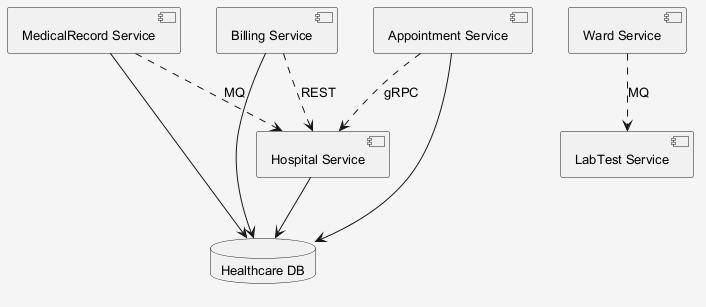

The diagram above was rendered by PlantUML. Its source (embedded in the PNG):
@startuml
skinparam shadowing false
skinparam backgroundColor #F5F5F5
skinparam defaultFontSize 13
component "Hospital Service" as C_HospitalService
component "Ward Service" as C_WardService
component "MedicalRecord Service" as C_MedicalRecordService
component "Billing Service" as C_BillingService
component "Appointment Service" as C_AppointmentService
component "LabTest Service" as C_LabTestService
database "Healthcare DB" as DB_healthcare
C_HospitalService --> DB_healthcare
C_MedicalRecordService --> DB_healthcare
C_BillingService --> DB_healthcare
C_AppointmentService --> DB_healthcare
C_WardService ..> C_LabTestService : MQ
C_MedicalRecordService ..> C_HospitalService : MQ
C_AppointmentService ..> C_HospitalService : gRPC
C_BillingService ..> C_HospitalService : REST
@enduml